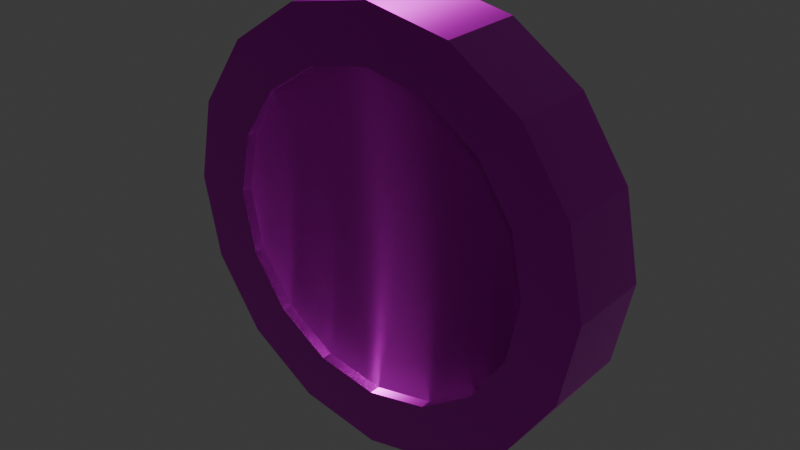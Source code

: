 # Source: Coin.blend  (saved by Blender 5.0.119; exported with 4.5.12 LTS)
import bpy
from mathutils import Matrix  # noqa: F401  (used for matrix-valued properties, if any)

bpy.ops.wm.read_factory_settings(use_empty=True)
scene = bpy.context.scene
scene.name = 'Scene'

# ---- collections
col_collection = bpy.data.collections.new('Collection'); scene.collection.children.link(col_collection)

# ---- images (referenced by path relative to the original .blend; pixels are not part of the script)
import os
ASSET_DIR = os.environ.get("B2B_ASSET_DIR", "")  # directory of the original .blend (textures are referenced by path, not embedded)
HERE = os.path.dirname(os.path.abspath(__file__))  # packed textures are extracted next to this script under _unpacked/

def load_image(name, relpath, width, height, colorspace="sRGB"):
    """Load a texture the original file referenced (path relative to the .blend, or extracted next to this script)."""
    p = next((c for c in (os.path.join(HERE, relpath), os.path.join(ASSET_DIR, relpath)) if relpath and os.path.exists(c)), "")
    if p:
        img = bpy.data.images.load(p, check_existing=True)
        img.name = name
    else:  # same state as the original file: an image datablock whose file is absent (Cycles renders it pink)
        img = bpy.data.images.new(name, width, height)
        img.source = "FILE"
        img.filepath = "//" + (relpath or name)
    img.colorspace_settings.name = colorspace
    return img
img_coin_basecolor_png = load_image('Coin_BaseColor.png', 'Coin_BaseColor.png', 1024, 1024, 'sRGB')
img_coin_normal_png = load_image('Coin_Normal.png', 'Coin_Normal.png', 1024, 1024, 'sRGB')

# ---- materials (node trees are filled in below, after node groups)
mat_coin_m = bpy.data.materials.new('Coin_M')

# ---- material node trees
mat_coin_m.use_nodes = True; mat_coin_m.node_tree.nodes.clear()
_N = mat_coin_m.node_tree.nodes; _L = mat_coin_m.node_tree.links
n0 = _N.new('ShaderNodeBsdfPrincipled'); n0.name = 'Principled BSDF'; n0.location = (8, 22)
n0.inputs[1].default_value = 1.0
n0.inputs[2].default_value = 0.3
n1 = _N.new('ShaderNodeOutputMaterial'); n1.name = 'Material Output'; n1.location = (401, 47)
n2 = _N.new('ShaderNodeTexImage'); n2.name = 'Image Texture'; n2.location = (-402, 50)
n2.image = img_coin_basecolor_png
n3 = _N.new('ShaderNodeTexImage'); n3.name = 'Image Texture.001'; n3.location = (-651, -367)
n3.image = img_coin_normal_png
n4 = _N.new('ShaderNodeNormalMap'); n4.name = 'Normal Map'; n4.location = (-307, -275)
_L.new(n0.outputs[0], n1.inputs[0])
_L.new(n2.outputs[0], n0.inputs[0])
_L.new(n3.outputs[0], n4.inputs[1])
_L.new(n4.outputs[0], n0.inputs[5])
n1.is_active_output = True

# ---- world
world_world = bpy.data.worlds.new('World'); scene.world = world_world
world_world.use_nodes = True; world_world.node_tree.nodes.clear()
_N = world_world.node_tree.nodes; _L = world_world.node_tree.links
n0 = _N.new('ShaderNodeOutputWorld'); n0.name = 'World Output'; n0.location = (200, 100)
n1 = _N.new('ShaderNodeBackground'); n1.name = 'Background'; n1.location = (-200, 100)
n1.inputs[0].default_value = (0.05088, 0.05088, 0.05088, 1.0)
_L.new(n1.outputs[0], n0.inputs[0])
n0.is_active_output = True
world_world.color = (0.05088, 0.05088, 0.05088)
world_world.sun_shadow_jitter_overblur = 0.0

# ---- meshes
me_coin_001 = bpy.data.meshes.new('Coin.001')
me_coin_001.from_pydata([(0.883, 0.3657, -0.1888), (0.6758, 0.6758, -0.1888), (0.3657, 0.883, -0.1888), (0.0, 0.9557, -0.1888), (-0.3657, 0.883, -0.1888), (-0.6758, 0.6758, -0.1888), (-0.883, 0.3657, -0.1888), (-0.9557, 0.0, -0.1888), (-0.883, -0.3657, -0.1888), (-0.6758, -0.6758, -0.1888), (-0.3657, -0.883, -0.1888), (0.0, -0.9557, -0.1888), (0.3657, -0.883, -0.1888), (0.6758, -0.6758, -0.1888), (0.883, -0.3657, -0.1888), (0.9557, 0.0, -0.1888), (0.883, 0.3657, 0.1888), (0.6758, 0.6758, 0.1888), (0.3657, 0.883, 0.1888), (0.0, 0.9557, 0.1888), (-0.3657, 0.883, 0.1888), (-0.6758, 0.6758, 0.1888), (-0.883, 0.3657, 0.1888), (-0.9557, 0.0, 0.1888), (-0.883, -0.3657, 0.1888), (-0.6758, -0.6758, 0.1888), (-0.3657, -0.883, 0.1888), (0.0, -0.9557, 0.1888), (0.3657, -0.883, 0.1888), (0.6758, -0.6758, 0.1888), (0.883, -0.3657, 0.1888), (0.9557, 0.0, 0.1888), (0.0, 0.0, -0.1888), (0.0, 0.0, 0.1888), (0.883, 0.3657, -0.254), (0.6758, 0.6758, -0.254), (0.9106, 0.9106, -0.254), (1.19, 0.4928, -0.254), (0.3657, 0.883, -0.254), (0.4928, 1.19, -0.254), (0.0, 0.9557, -0.254), (1e-06, 1.288, -0.254), (-0.3657, 0.883, -0.254), (-0.4928, 1.19, -0.254), (-0.6758, 0.6758, -0.254), (-0.9106, 0.9106, -0.254), (-0.883, 0.3657, -0.254), (-1.19, 0.4928, -0.254), (-0.9557, 0.0, -0.254), (-1.288, 0.0, -0.254), (-0.883, -0.3657, -0.254), (-1.19, -0.4928, -0.254), (-0.6758, -0.6758, -0.254), (-0.9106, -0.9106, -0.254), (-0.3657, -0.883, -0.254), (-0.4928, -1.19, -0.254), (0.0, -0.9557, -0.254), (0.0, -1.288, -0.254), (0.3657, -0.883, -0.254), (0.4928, -1.19, -0.254), (0.6758, -0.6758, -0.254), (0.9106, -0.9106, -0.254), (0.883, -0.3657, -0.254), (1.19, -0.4928, -0.254), (0.9557, 0.0, -0.254), (1.288, 0.0, -0.254), (0.883, 0.3657, 0.254), (0.6758, 0.6758, 0.254), (1.19, 0.4928, 0.254), (0.9106, 0.9106, 0.254), (0.3657, 0.883, 0.254), (0.4928, 1.19, 0.254), (0.0, 0.9557, 0.254), (1e-06, 1.288, 0.254), (-0.3657, 0.883, 0.254), (-0.4928, 1.19, 0.254), (-0.6758, 0.6758, 0.254), (-0.9106, 0.9106, 0.254), (-0.883, 0.3657, 0.254), (-1.19, 0.4928, 0.254), (-0.9557, 0.0, 0.254), (-1.288, 0.0, 0.254), (-0.883, -0.3657, 0.254), (-1.19, -0.4928, 0.254), (-0.6758, -0.6758, 0.254), (-0.9106, -0.9106, 0.254), (-0.3657, -0.883, 0.254), (-0.4928, -1.19, 0.254), (0.0, -0.9557, 0.254), (0.0, -1.288, 0.254), (0.3657, -0.883, 0.254), (0.4928, -1.19, 0.254), (0.6758, -0.6758, 0.254), (0.9106, -0.9106, 0.254), (0.883, -0.3657, 0.254), (1.19, -0.4928, 0.254), (0.9557, 0.0, 0.254), (1.288, 0.0, 0.254)], [], [(1, 0, 32), (2, 1, 32), (3, 2, 32), (4, 3, 32), (5, 4, 32), (6, 5, 32), (7, 6, 32), (8, 7, 32), (9, 8, 32), (10, 9, 32), (11, 10, 32), (12, 11, 32), (13, 12, 32), (14, 13, 32), (15, 14, 32), (0, 15, 32), (16, 17, 33), (17, 18, 33), (18, 19, 33), (19, 20, 33), (20, 21, 33), (21, 22, 33), (22, 23, 33), (23, 24, 33), (24, 25, 33), (25, 26, 33), (26, 27, 33), (27, 28, 33), (28, 29, 33), (29, 30, 33), (30, 31, 33), (31, 16, 33), (34, 35, 36, 37), (67, 66, 68, 69), (35, 38, 39, 36), (70, 67, 69, 71), (38, 40, 41, 39), (72, 70, 71, 73), (40, 42, 43, 41), (74, 72, 73, 75), (42, 44, 45, 43), (76, 74, 75, 77), (44, 46, 47, 45), (78, 76, 77, 79), (46, 48, 49, 47), (80, 78, 79, 81), (48, 50, 51, 49), (82, 80, 81, 83), (50, 52, 53, 51), (84, 82, 83, 85), (52, 54, 55, 53), (86, 84, 85, 87), (54, 56, 57, 55), (88, 86, 87, 89), (56, 58, 59, 57), (90, 88, 89, 91), (58, 60, 61, 59), (92, 90, 91, 93), (60, 62, 63, 61), (94, 92, 93, 95), (62, 64, 65, 63), (96, 94, 95, 97), (64, 34, 37, 65), (66, 96, 97, 68), (0, 1, 35, 34), (1, 2, 38, 35), (2, 3, 40, 38), (3, 4, 42, 40), (4, 5, 44, 42), (5, 6, 46, 44), (6, 7, 48, 46), (7, 8, 50, 48), (8, 9, 52, 50), (9, 10, 54, 52), (10, 11, 56, 54), (11, 12, 58, 56), (12, 13, 60, 58), (13, 14, 62, 60), (14, 15, 64, 62), (15, 0, 34, 64), (17, 16, 66, 67), (36, 69, 68, 37), (18, 17, 67, 70), (39, 71, 69, 36), (19, 18, 70, 72), (41, 73, 71, 39), (20, 19, 72, 74), (43, 75, 73, 41), (21, 20, 74, 76), (45, 77, 75, 43), (22, 21, 76, 78), (47, 79, 77, 45), (23, 22, 78, 80), (49, 81, 79, 47), (24, 23, 80, 82), (51, 83, 81, 49), (25, 24, 82, 84), (53, 85, 83, 51), (26, 25, 84, 86), (55, 87, 85, 53), (27, 26, 86, 88), (57, 89, 87, 55), (28, 27, 88, 90), (59, 91, 89, 57), (29, 28, 90, 92), (61, 93, 91, 59), (30, 29, 92, 94), (63, 95, 93, 61), (31, 30, 94, 96), (65, 97, 95, 63), (16, 31, 96, 66), (37, 68, 97, 65)])
me_coin_001.polygons.foreach_set('use_smooth', [True] * 112)
_k = set([(0, 1), (0, 15), (1, 2), (2, 3), (3, 4), (4, 5), (5, 6), (6, 7), (7, 8), (8, 9), (9, 10), (10, 11), (11, 12), (12, 13), (13, 14), (14, 15), (16, 17), (16, 31), (17, 18), (18, 19), (19, 20), (20, 21), (21, 22), (22, 23), (23, 24), (24, 25), (25, 26), (26, 27), (27, 28), (28, 29), (29, 30), (30, 31), (34, 35), (34, 64), (35, 38), (36, 37), (36, 39), (37, 65), (38, 40), (39, 41), (40, 42), (41, 43), (42, 44), (43, 45), (44, 46), (45, 47), (46, 48), (47, 49), (48, 50), (49, 51), (50, 52), (51, 53), (52, 54), (53, 55), (54, 56), (55, 57), (56, 58), (57, 59), (58, 60), (59, 61), (60, 62), (61, 63), (62, 64), (63, 65), (66, 67), (66, 96), (67, 70), (68, 69), (68, 97), (69, 71), (70, 72), (71, 73), (72, 74), (73, 75), (74, 76), (75, 77), (76, 78), (77, 79), (78, 80), (79, 81), (80, 82), (81, 83), (82, 84), (83, 85), (84, 86), (85, 87), (86, 88), (87, 89), (88, 90), (89, 91), (90, 92), (91, 93), (92, 94), (93, 95), (94, 96), (95, 97)])
me_coin_001.attributes.new('sharp_edge', 'BOOLEAN', 'EDGE').data.foreach_set('value', [ (min(e.vertices), max(e.vertices)) in _k for e in me_coin_001.edges])
_uv = me_coin_001.uv_layers.new(name='UVMap')
_uv.uv.foreach_set('vector', [0.5212, 0.3076, 0.4829, 0.2525, 0.6407, 0.1837, 0.5777, 0.3439, 0.5212, 0.3076, 0.6407, 0.1837, 0.6438, 0.3558, 0.5777, 0.3439, 0.6407, 0.1837, 0.7095, 0.3415, 0.6438, 0.3558, 0.6407, 0.1837, 0.7646, 0.3031, 0.7095, 0.3415, 0.6407, 0.1837, 0.8009, 0.2466, 0.7646, 0.3031, 0.6407, 0.1837, 0.8128, 0.1805, 0.8009, 0.2466, 0.6407, 0.1837, 0.7985, 0.1149, 0.8128, 0.1805, 0.6407, 0.1837, 0.7601, 0.05972, 0.7985, 0.1149, 0.6407, 0.1837, 0.7036, 0.02344, 0.7601, 0.05972, 0.6407, 0.1837, 0.6375, 0.01156, 0.7036, 0.02344, 0.6407, 0.1837, 0.5719, 0.02588, 0.6375, 0.01156, 0.6407, 0.1837, 0.5167, 0.06422, 0.5719, 0.02588, 0.6407, 0.1837, 0.4804, 0.1208, 0.5167, 0.06422, 0.6407, 0.1837, 0.4685, 0.1869, 0.4804, 0.1208, 0.6407, 0.1837, 0.4829, 0.2525, 0.4685, 0.1869, 0.6407, 0.1837, 0.8808, 0.6027, 0.8436, 0.6587, 0.7216, 0.5372, 0.8436, 0.6587, 0.7878, 0.6961, 0.7216, 0.5372, 0.7878, 0.6961, 0.722, 0.7093, 0.7216, 0.5372, 0.722, 0.7093, 0.6561, 0.6964, 0.7216, 0.5372, 0.6561, 0.6964, 0.6001, 0.6592, 0.7216, 0.5372, 0.6001, 0.6592, 0.5627, 0.6034, 0.7216, 0.5372, 0.5627, 0.6034, 0.5494, 0.5376, 0.7216, 0.5372, 0.5494, 0.5376, 0.5624, 0.4717, 0.7216, 0.5372, 0.5624, 0.4717, 0.5996, 0.4157, 0.7216, 0.5372, 0.5996, 0.4157, 0.6554, 0.3783, 0.7216, 0.5372, 0.6554, 0.3783, 0.7212, 0.365, 0.7216, 0.5372, 0.7212, 0.365, 0.7871, 0.378, 0.7216, 0.5372, 0.7871, 0.378, 0.843, 0.4152, 0.7216, 0.5372, 0.843, 0.4152, 0.8805, 0.471, 0.7216, 0.5372, 0.8805, 0.471, 0.8937, 0.5368, 0.7216, 0.5372, 0.8937, 0.5368, 0.8808, 0.6027, 0.7216, 0.5372, 0.3231, 0.5394, 0.2611, 0.5137, 0.2727, 0.455, 0.3564, 0.4896, 0.2611, 0.3963, 0.3231, 0.3706, 0.3564, 0.4204, 0.2727, 0.455, 0.2611, 0.5137, 0.1939, 0.5137, 0.1822, 0.455, 0.2727, 0.455, 0.1939, 0.3963, 0.2611, 0.3963, 0.2727, 0.455, 0.1822, 0.455, 0.1939, 0.5137, 0.1319, 0.5394, 0.09863, 0.4896, 0.1822, 0.455, 0.1319, 0.3706, 0.1939, 0.3963, 0.1822, 0.455, 0.09863, 0.4204, 0.1319, 0.5394, 0.08436, 0.5869, 0.03463, 0.5536, 0.09863, 0.4896, 0.08436, 0.3231, 0.1319, 0.3706, 0.09863, 0.4204, 0.03463, 0.3564, 0.08436, 0.5869, 0.05865, 0.6489, 0.0, 0.6372, 0.03463, 0.5536, 0.05865, 0.2611, 0.08436, 0.3231, 0.03463, 0.3564, 0.0, 0.2728, 0.05865, 0.6489, 0.05865, 0.7161, 0.0, 0.7277, 0.0, 0.6372, 0.05865, 0.1939, 0.05865, 0.2611, 0.0, 0.2728, 0.0, 0.1823, 0.05865, 0.7161, 0.08436, 0.7781, 0.03463, 0.8114, 0.0, 0.7277, 0.08436, 0.1319, 0.05865, 0.1939, 0.0, 0.1823, 0.03463, 0.09864, 0.08436, 0.7781, 0.1319, 0.8256, 0.09863, 0.8754, 0.03463, 0.8114, 0.1319, 0.08437, 0.08436, 0.1319, 0.03463, 0.09864, 0.09863, 0.03464, 0.1319, 0.8256, 0.1939, 0.8513, 0.1822, 0.91, 0.09863, 0.8754, 0.1939, 0.05866, 0.1319, 0.08437, 0.09863, 0.03464, 0.1822, 1.1e-05, 0.1939, 0.8513, 0.2611, 0.8513, 0.2727, 0.91, 0.1822, 0.91, 0.2611, 0.05866, 0.1939, 0.05866, 0.1822, 1.1e-05, 0.2727, 1.1e-05, 0.2611, 0.8513, 0.3231, 0.8256, 0.3564, 0.8754, 0.2727, 0.91, 0.3231, 0.08437, 0.2611, 0.05866, 0.2727, 1.1e-05, 0.3564, 0.03464, 0.3231, 0.8256, 0.3706, 0.7781, 0.4204, 0.8114, 0.3564, 0.8754, 0.3706, 0.1319, 0.3231, 0.08437, 0.3564, 0.03464, 0.4204, 0.09864, 0.3706, 0.7781, 0.3963, 0.7161, 0.455, 0.7277, 0.4204, 0.8114, 0.3963, 0.1939, 0.3706, 0.1319, 0.4204, 0.09864, 0.455, 0.1823, 0.3963, 0.7161, 0.3963, 0.6489, 0.455, 0.6372, 0.455, 0.7277, 0.3963, 0.2611, 0.3963, 0.1939, 0.455, 0.1823, 0.455, 0.2728, 0.3963, 0.6489, 0.3706, 0.5869, 0.4204, 0.5536, 0.455, 0.6372, 0.3706, 0.3231, 0.3963, 0.2611, 0.455, 0.2728, 0.4204, 0.3564, 0.3706, 0.5869, 0.3231, 0.5394, 0.3564, 0.4896, 0.4204, 0.5536, 0.3231, 0.3706, 0.3706, 0.3231, 0.4204, 0.3564, 0.3564, 0.4204, 0.4829, 0.2525, 0.5212, 0.3076, 0.5116, 0.3143, 0.4732, 0.2592, 0.5212, 0.3076, 0.5777, 0.3439, 0.5714, 0.3538, 0.5149, 0.3175, 0.5777, 0.3439, 0.6438, 0.3558, 0.6418, 0.3674, 0.5757, 0.3555, 0.6438, 0.3558, 0.7095, 0.3415, 0.712, 0.353, 0.6463, 0.3673, 0.7095, 0.3415, 0.7646, 0.3031, 0.7713, 0.3128, 0.7162, 0.3511, 0.7646, 0.3031, 0.8009, 0.2466, 0.8108, 0.253, 0.7745, 0.3095, 0.8009, 0.2466, 0.8128, 0.1805, 0.8243, 0.1826, 0.8125, 0.2487, 0.8128, 0.1805, 0.7985, 0.1149, 0.8099, 0.1124, 0.8243, 0.178, 0.7985, 0.1149, 0.7601, 0.05972, 0.7698, 0.05302, 0.8081, 0.1082, 0.7601, 0.05972, 0.7036, 0.02344, 0.7099, 0.01356, 0.7665, 0.04984, 0.7036, 0.02344, 0.6375, 0.01156, 0.6396, 0.0, 0.7057, 0.01188, 0.6375, 0.01156, 0.5719, 0.02588, 0.5694, 0.0144, 0.635, 8.5e-05, 0.5719, 0.02588, 0.5167, 0.06422, 0.51, 0.05458, 0.5652, 0.01624, 0.5167, 0.06422, 0.4804, 0.1208, 0.4705, 0.1144, 0.5068, 0.05788, 0.4804, 0.1208, 0.4685, 0.1869, 0.457, 0.1848, 0.4689, 0.1187, 0.4685, 0.1869, 0.4829, 0.2525, 0.4714, 0.255, 0.4571, 0.1894, 0.8436, 0.6587, 0.8808, 0.6027, 0.8905, 0.6092, 0.8534, 0.6652, 0.9095, 0.7209, 0.9095, 0.8123, 0.819, 0.8123, 0.819, 0.7209, 0.7878, 0.6961, 0.8436, 0.6587, 0.8501, 0.6684, 0.7944, 0.7059, 1.0, 0.7209, 1.0, 0.8123, 0.9095, 0.8123, 0.9095, 0.7209, 0.722, 0.7093, 0.7878, 0.6961, 0.7901, 0.7076, 0.7243, 0.7209, 0.2238, 0.1752, 0.2238, 0.08376, 0.3143, 0.08377, 0.3143, 0.1753, 0.6561, 0.6964, 0.722, 0.7093, 0.7197, 0.7209, 0.6538, 0.7079, 0.1333, 0.1752, 0.1333, 0.08376, 0.2238, 0.08376, 0.2238, 0.1752, 0.6001, 0.6592, 0.6561, 0.6964, 0.6495, 0.7062, 0.5936, 0.669, 0.4999, 0.8223, 0.4999, 0.9138, 0.4094, 0.9138, 0.4094, 0.8223, 0.5627, 0.6034, 0.6001, 0.6592, 0.5904, 0.6657, 0.5529, 0.61, 0.5904, 0.8223, 0.5904, 0.9138, 0.4999, 0.9138, 0.4999, 0.8223, 0.5494, 0.5376, 0.5627, 0.6034, 0.5512, 0.6057, 0.5379, 0.5399, 0.6809, 0.8223, 0.6809, 0.9138, 0.5904, 0.9138, 0.5904, 0.8223, 0.5624, 0.4717, 0.5494, 0.5376, 0.5379, 0.5353, 0.5509, 0.4694, 0.7714, 0.8223, 0.7714, 0.9138, 0.6809, 0.9138, 0.6809, 0.8223, 0.5996, 0.4157, 0.5624, 0.4717, 0.5526, 0.4652, 0.5898, 0.4092, 0.8619, 0.8224, 0.8619, 0.9138, 0.7714, 0.9138, 0.7714, 0.8223, 0.6554, 0.3783, 0.5996, 0.4157, 0.593, 0.406, 0.6488, 0.3685, 0.9524, 0.8224, 0.9524, 0.9139, 0.8619, 0.9138, 0.8619, 0.8224, 0.7212, 0.365, 0.6554, 0.3783, 0.653, 0.3668, 0.7189, 0.3535, 0.8902, 1.4e-05, 0.8902, 0.0915, 0.7997, 0.0915, 0.7997, 1.1e-05, 0.7871, 0.378, 0.7212, 0.365, 0.7235, 0.3535, 0.7894, 0.3665, 0.9807, 1.7e-05, 0.9807, 0.0915, 0.8902, 0.0915, 0.8902, 1.4e-05, 0.843, 0.4152, 0.7871, 0.378, 0.7936, 0.3682, 0.8495, 0.4054, 0.5475, 0.7209, 0.5475, 0.8124, 0.457, 0.8124, 0.457, 0.7209, 0.8805, 0.471, 0.843, 0.4152, 0.8528, 0.4087, 0.8902, 0.4644, 0.638, 0.7209, 0.638, 0.8124, 0.5475, 0.8124, 0.5475, 0.7209, 0.8937, 0.5368, 0.8805, 0.471, 0.892, 0.4687, 0.9052, 0.5345, 0.7285, 0.7209, 0.7285, 0.8123, 0.638, 0.8124, 0.638, 0.7209, 0.8808, 0.6027, 0.8937, 0.5368, 0.9053, 0.5391, 0.8923, 0.605, 0.819, 0.7209, 0.819, 0.8123, 0.7285, 0.8123, 0.7285, 0.7209])
me_coin_001.materials.append(mat_coin_m)
me_coin_001.update()
me_coin_001.normals_split_custom_set([tuple(v) for v in zip(*[iter([2.131e-08, 0.0, -1.0, 2.131e-08, 0.0, -1.0, 2.664e-09, 0.0, -1.0, 0.0, 0.0, -1.0, 2.131e-08, 0.0, -1.0, 2.664e-09, 0.0, -1.0, 0.0, 0.0, -1.0, 0.0, 0.0, -1.0, 2.664e-09, 0.0, -1.0, 0.0, 0.0, -1.0, 0.0, 0.0, -1.0, 2.664e-09, 0.0, -1.0, 0.0, 0.0, -1.0, 0.0, 0.0, -1.0, 2.664e-09, 0.0, -1.0, 0.0, 0.0, -1.0, 0.0, 0.0, -1.0, 2.664e-09, 0.0, -1.0, 0.0, 0.0, -1.0, 0.0, 0.0, -1.0, 2.664e-09, 0.0, -1.0, 0.0, 0.0, -1.0, 0.0, 0.0, -1.0, 2.664e-09, 0.0, -1.0, 0.0, 0.0, -1.0, 0.0, 0.0, -1.0, 2.664e-09, 0.0, -1.0, 0.0, 0.0, -1.0, 0.0, 0.0, -1.0, 2.664e-09, 0.0, -1.0, 0.0, 0.0, -1.0, 0.0, 0.0, -1.0, 2.664e-09, 0.0, -1.0, 0.0, 0.0, -1.0, 0.0, 0.0, -1.0, 2.664e-09, 0.0, -1.0, 0.0, 0.0, -1.0, 0.0, 0.0, -1.0, 2.664e-09, 0.0, -1.0, 0.0, 0.0, -1.0, 0.0, 0.0, -1.0, 2.664e-09, 0.0, -1.0, 0.0, 0.0, -1.0, 0.0, 0.0, -1.0, 2.664e-09, 0.0, -1.0, 2.131e-08, 0.0, -1.0, 0.0, 0.0, -1.0, 2.664e-09, 0.0, -1.0, 0.0, 0.0, 1.0, 0.0, 0.0, 1.0, 0.0, 0.0, 1.0, 0.0, 0.0, 1.0, 0.0, 0.0, 1.0, 0.0, 0.0, 1.0, 0.0, 0.0, 1.0, 0.0, 0.0, 1.0, 0.0, 0.0, 1.0, 0.0, 0.0, 1.0, 0.0, 0.0, 1.0, 0.0, 0.0, 1.0, 0.0, 0.0, 1.0, 0.0, 0.0, 1.0, 0.0, 0.0, 1.0, 0.0, 0.0, 1.0, 0.0, 0.0, 1.0, 0.0, 0.0, 1.0, 0.0, 0.0, 1.0, 0.0, 0.0, 1.0, 0.0, 0.0, 1.0, 0.0, 0.0, 1.0, 0.0, 0.0, 1.0, 0.0, 0.0, 1.0, 0.0, 0.0, 1.0, 0.0, 0.0, 1.0, 0.0, 0.0, 1.0, 0.0, 0.0, 1.0, 0.0, 0.0, 1.0, 0.0, 0.0, 1.0, 0.0, 0.0, 1.0, 0.0, 0.0, 1.0, 0.0, 0.0, 1.0, 0.0, 0.0, 1.0, 0.0, 0.0, 1.0, 0.0, 0.0, 1.0, 0.0, 0.0, 1.0, 0.0, 0.0, 1.0, 0.0, 0.0, 1.0, 0.0, 0.0, 1.0, 0.0, 0.0, 1.0, 0.0, 0.0, 1.0, 0.0, 0.0, 1.0, 0.0, 0.0, 1.0, 0.0, 0.0, 1.0, 0.0, 0.0, 1.0, 0.0, 0.0, 1.0, 0.0, 0.0, 1.0, 0.0, 0.0, -1.0, 0.0, 0.0, -1.0, 0.0, 0.0, -1.0, 0.0, 0.0, -1.0, 2.614e-08, 0.0, 1.0, 0.0, 0.0, 1.0, 0.0, 0.0, 1.0, 2.614e-08, 0.0, 1.0, 0.0, 0.0, -1.0, 1.307e-08, 0.0, -1.0, 1.307e-08, 0.0, -1.0, 0.0, 0.0, -1.0, 3.921e-08, 0.0, 1.0, 2.614e-08, 0.0, 1.0, 2.614e-08, 0.0, 1.0, 3.921e-08, 0.0, 1.0, 1.307e-08, 0.0, -1.0, -5.428e-14, 0.0, -1.0, 4.911e-14, 0.0, -1.0, 1.307e-08, 0.0, -1.0, -5.428e-14, 0.0, 1.0, 3.921e-08, 0.0, 1.0, 3.921e-08, 0.0, 1.0, 4.911e-14, 0.0, 1.0, -5.428e-14, 0.0, -1.0, -6.535e-08, 0.0, -1.0, -6.535e-08, 0.0, -1.0, 4.911e-14, 0.0, -1.0, -1.307e-08, 0.0, 1.0, -5.428e-14, 0.0, 1.0, 4.911e-14, 0.0, 1.0, -1.307e-08, 0.0, 1.0, -6.535e-08, 0.0, -1.0, -5.228e-08, 0.0, -1.0, -5.228e-08, 0.0, -1.0, -6.535e-08, 0.0, -1.0, 0.0, 0.0, 1.0, -1.307e-08, 0.0, 1.0, -1.307e-08, 0.0, 1.0, 0.0, 0.0, 1.0, -5.228e-08, 0.0, -1.0, 0.0, 0.0, -1.0, 0.0, 0.0, -1.0, -5.228e-08, 0.0, -1.0, 0.0, 0.0, 1.0, 0.0, 0.0, 1.0, 0.0, 0.0, 1.0, 0.0, 0.0, 1.0, 0.0, 0.0, -1.0, 0.0, 0.0, -1.0, 0.0, 0.0, -1.0, 0.0, 0.0, -1.0, 0.0, 0.0, 1.0, 0.0, 0.0, 1.0, 0.0, 0.0, 1.0, 0.0, 0.0, 1.0, 0.0, 0.0, -1.0, 0.0, 0.0, -1.0, 0.0, 0.0, -1.0, 0.0, 0.0, -1.0, 5.228e-08, 0.0, 1.0, 0.0, 0.0, 1.0, 0.0, 0.0, 1.0, 5.228e-08, 0.0, 1.0, 0.0, 0.0, -1.0, 0.0, 0.0, -1.0, 0.0, 0.0, -1.0, 0.0, 0.0, -1.0, 2.614e-08, 0.0, 1.0, 5.228e-08, 0.0, 1.0, 5.228e-08, 0.0, 1.0, 2.614e-08, 0.0, 1.0, 0.0, 0.0, -1.0, 1.307e-08, 0.0, -1.0, 1.307e-08, 0.0, -1.0, 0.0, 0.0, -1.0, -1.307e-08, 0.0, 1.0, 2.614e-08, 0.0, 1.0, 2.614e-08, 0.0, 1.0, -1.307e-08, 0.0, 1.0, 1.307e-08, 0.0, -1.0, -1.709e-14, 0.0, -1.0, -1.292e-14, 0.0, -1.0, 1.307e-08, 0.0, -1.0, -1.709e-14, 0.0, 1.0, -1.307e-08, 0.0, 1.0, -1.307e-08, 0.0, 1.0, -1.292e-14, 0.0, 1.0, -1.709e-14, 0.0, -1.0, 1.307e-08, 0.0, -1.0, 1.307e-08, 0.0, -1.0, -1.292e-14, 0.0, -1.0, -1.307e-08, 0.0, 1.0, -1.709e-14, 0.0, 1.0, -1.292e-14, 0.0, 1.0, -1.307e-08, 0.0, 1.0, 1.307e-08, 0.0, -1.0, -2.614e-08, 0.0, -1.0, -2.614e-08, 0.0, -1.0, 1.307e-08, 0.0, -1.0, 0.0, 0.0, 1.0, -1.307e-08, 0.0, 1.0, -1.307e-08, 0.0, 1.0, 0.0, 0.0, 1.0, -2.614e-08, 0.0, -1.0, -5.228e-08, 0.0, -1.0, -5.228e-08, 0.0, -1.0, -2.614e-08, 0.0, -1.0, 0.0, 0.0, 1.0, 0.0, 0.0, 1.0, 0.0, 0.0, 1.0, 0.0, 0.0, 1.0, -5.228e-08, 0.0, -1.0, 0.0, 0.0, -1.0, 0.0, 0.0, -1.0, -5.228e-08, 0.0, -1.0, 0.0, 0.0, 1.0, 0.0, 0.0, 1.0, 0.0, 0.0, 1.0, 0.0, 0.0, 1.0, 0.0, 0.0, -1.0, 0.0, 0.0, -1.0, 0.0, 0.0, -1.0, 0.0, 0.0, -1.0, 0.0, 0.0, 1.0, 0.0, 0.0, 1.0, 0.0, 0.0, 1.0, 0.0, 0.0, 1.0, -0.9239, -0.3827, 0.0, -0.7071, -0.7071, 0.0, -0.7071, -0.7071, 0.0, -0.9239, -0.3827, 0.0, -0.7071, -0.7071, 0.0, -0.3827, -0.9239, 0.0, -0.3827, -0.9239, 0.0, -0.7071, -0.7071, 0.0, -0.3827, -0.9239, 0.0, 2.611e-07, -1.0, 0.0, 2.611e-07, -1.0, 0.0, -0.3827, -0.9239, 0.0, 2.611e-07, -1.0, 0.0, 0.3827, -0.9239, 0.0, 0.3827, -0.9239, 0.0, 2.611e-07, -1.0, 0.0, 0.3827, -0.9239, 0.0, 0.7071, -0.7071, 0.0, 0.7071, -0.7071, 0.0, 0.3827, -0.9239, 0.0, 0.7071, -0.7071, 0.0, 0.9239, -0.3827, 0.0, 0.9239, -0.3827, 0.0, 0.7071, -0.7071, 0.0, 0.9239, -0.3827, 0.0, 1.0, 0.0, 0.0, 1.0, 0.0, 0.0, 0.9239, -0.3827, 0.0, 1.0, 0.0, 0.0, 0.9239, 0.3827, 0.0, 0.9239, 0.3827, 0.0, 1.0, 0.0, 0.0, 0.9239, 0.3827, 0.0, 0.7071, 0.7071, 0.0, 0.7071, 0.7071, 0.0, 0.9239, 0.3827, 0.0, 0.7071, 0.7071, 0.0, 0.3827, 0.9239, 0.0, 0.3827, 0.9239, 0.0, 0.7071, 0.7071, 0.0, 0.3827, 0.9239, 0.0, 0.0, 1.0, 0.0, 0.0, 1.0, 0.0, 0.3827, 0.9239, 0.0, 0.0, 1.0, 0.0, -0.3827, 0.9239, 0.0, -0.3827, 0.9239, 0.0, 0.0, 1.0, 0.0, -0.3827, 0.9239, 0.0, -0.7071, 0.7071, 0.0, -0.7071, 0.7071, 0.0, -0.3827, 0.9239, 0.0, -0.7071, 0.7071, 0.0, -0.9239, 0.3827, 0.0, -0.9239, 0.3827, 0.0, -0.7071, 0.7071, 0.0, -0.9239, 0.3827, 0.0, -1.0, -2.708e-07, 0.0, -1.0, -2.708e-07, 0.0, -0.9239, 0.3827, 0.0, -1.0, -2.708e-07, 0.0, -0.9239, -0.3827, 0.0, -0.9239, -0.3827, 0.0, -1.0, -2.708e-07, 0.0, -0.7071, -0.7071, 0.0, -0.9239, -0.3827, 0.0, -0.9239, -0.3827, 0.0, -0.7071, -0.7071, 0.0, 0.7071, 0.7071, 0.0, 0.7071, 0.7071, 0.0, 0.9239, 0.3827, 0.0, 0.9239, 0.3827, 0.0, -0.3827, -0.9239, 0.0, -0.7071, -0.7071, 0.0, -0.7071, -0.7071, 0.0, -0.3827, -0.9239, 0.0, 0.3827, 0.9239, 0.0, 0.3827, 0.9239, 0.0, 0.7071, 0.7071, 0.0, 0.7071, 0.7071, 0.0, 2.611e-07, -1.0, 0.0, -0.3827, -0.9239, 0.0, -0.3827, -0.9239, 0.0, 2.611e-07, -1.0, 0.0, 1.934e-07, 1.0, 0.0, 1.934e-07, 1.0, 0.0, 0.3827, 0.9239, 0.0, 0.3827, 0.9239, 0.0, 0.3827, -0.9239, 0.0, 2.611e-07, -1.0, 0.0, 2.611e-07, -1.0, 0.0, 0.3827, -0.9239, 0.0, -0.3827, 0.9239, 0.0, -0.3827, 0.9239, 0.0, 1.934e-07, 1.0, 0.0, 1.934e-07, 1.0, 0.0, 0.7071, -0.7071, 0.0, 0.3827, -0.9239, 0.0, 0.3827, -0.9239, 0.0, 0.7071, -0.7071, 0.0, -0.7071, 0.7071, 0.0, -0.7071, 0.7071, 0.0, -0.3827, 0.9239, 0.0, -0.3827, 0.9239, 0.0, 0.9239, -0.3827, 0.0, 0.7071, -0.7071, 0.0, 0.7071, -0.7071, 0.0, 0.9239, -0.3827, 0.0, -0.9239, 0.3827, 0.0, -0.9239, 0.3827, 0.0, -0.7071, 0.7071, 0.0, -0.7071, 0.7071, 0.0, 1.0, 0.0, 0.0, 0.9239, -0.3827, 0.0, 0.9239, -0.3827, 0.0, 1.0, 0.0, 0.0, -1.0, -1.934e-07, 0.0, -1.0, -1.934e-07, 0.0, -0.9239, 0.3827, 0.0, -0.9239, 0.3827, 0.0, 0.9239, 0.3827, 0.0, 1.0, 0.0, 0.0, 1.0, 0.0, 0.0, 0.9239, 0.3827, 0.0, -0.9239, -0.3827, 0.0, -0.9239, -0.3827, 0.0, -1.0, -1.934e-07, 0.0, -1.0, -1.934e-07, 0.0, 0.7071, 0.7071, 0.0, 0.9239, 0.3827, 0.0, 0.9239, 0.3827, 0.0, 0.7071, 0.7071, 0.0, -0.7071, -0.7071, 0.0, -0.7071, -0.7071, 0.0, -0.9239, -0.3827, 0.0, -0.9239, -0.3827, 0.0, 0.3827, 0.9239, 0.0, 0.7071, 0.7071, 0.0, 0.7071, 0.7071, 0.0, 0.3827, 0.9239, 0.0, -0.3827, -0.9239, 0.0, -0.3827, -0.9239, 0.0, -0.7071, -0.7071, 0.0, -0.7071, -0.7071, 0.0, 0.0, 1.0, 0.0, 0.3827, 0.9239, 0.0, 0.3827, 0.9239, 0.0, 0.0, 1.0, 0.0, 1.934e-07, -1.0, 0.0, 1.934e-07, -1.0, 0.0, -0.3827, -0.9239, 0.0, -0.3827, -0.9239, 0.0, -0.3827, 0.9239, 0.0, 0.0, 1.0, 0.0, 0.0, 1.0, 0.0, -0.3827, 0.9239, 0.0, 0.3827, -0.9239, 0.0, 0.3827, -0.9239, 0.0, 1.934e-07, -1.0, 0.0, 1.934e-07, -1.0, 0.0, -0.7071, 0.7071, 0.0, -0.3827, 0.9239, 0.0, -0.3827, 0.9239, 0.0, -0.7071, 0.7071, 0.0, 0.7071, -0.7071, 0.0, 0.7071, -0.7071, 0.0, 0.3827, -0.9239, 0.0, 0.3827, -0.9239, 0.0, -0.9239, 0.3827, 0.0, -0.7071, 0.7071, 0.0, -0.7071, 0.7071, 0.0, -0.9239, 0.3827, 0.0, 0.9239, -0.3827, 0.0, 0.9239, -0.3827, 0.0, 0.7071, -0.7071, 0.0, 0.7071, -0.7071, 0.0, -1.0, -2.708e-07, 0.0, -0.9239, 0.3827, 0.0, -0.9239, 0.3827, 0.0, -1.0, -2.708e-07, 0.0, 1.0, -9.285e-07, 0.0, 1.0, -9.285e-07, 0.0, 0.9239, -0.3827, 0.0, 0.9239, -0.3827, 0.0, -0.9239, -0.3827, 0.0, -1.0, -2.708e-07, 0.0, -1.0, -2.708e-07, 0.0, -0.9239, -0.3827, 0.0, 0.9239, 0.3827, 0.0, 0.9239, 0.3827, 0.0, 1.0, -9.285e-07, 0.0, 1.0, -9.285e-07, 0.0])] * 3)])

# ---- objects
ob_coin = bpy.data.objects.new('Coin', me_coin_001)

# ---- transforms, parenting, visibility, modifiers, constraints
ob_coin.location = (0.0, 0.0, 0.8323)
ob_coin.rotation_euler = (1.571, -0.0, 0.0)

# ---- collection membership
col_collection.objects.link(ob_coin)

# ---- scene / render settings (as saved in the file)
scene.frame_start = 1; scene.frame_end = 250; scene.frame_set(0)
scene.render.engine = 'CYCLES'
scene.render.bake_bias = 0.0
scene.render.bake_samples = 0
scene.cycles.sampling_pattern = 'TABULATED_SOBOL'
scene.eevee.use_volume_custom_range = False
bpy.context.view_layer.update()

# ---- added for rendering (the .blend has no active camera and no usable light): camera, sun
cam_auto = bpy.data.cameras.new('AutoCamera')
cam_auto.lens = 50.0
cam_auto.sensor_width = 36.0
cam_auto.clip_end = 1000.0
ob_auto_camera = bpy.data.objects.new('AutoCamera', cam_auto)
scene.collection.objects.link(ob_auto_camera)
ob_auto_camera.location = (3.40256, -4.08307, 3.55433)
ob_auto_camera.rotation_euler = (1.09748, -7.21219e-08, 0.694738)
scene.camera = ob_auto_camera
light_auto_sun = bpy.data.lights.new('AutoSun', 'SUN')
light_auto_sun.energy = 3.0
light_auto_sun.angle = 0.0523599
ob_auto_sun = bpy.data.objects.new('AutoSun', light_auto_sun)
scene.collection.objects.link(ob_auto_sun)
ob_auto_sun.rotation_euler = (0.872665, 0.174533, 0.523599)
bpy.context.view_layer.update()
